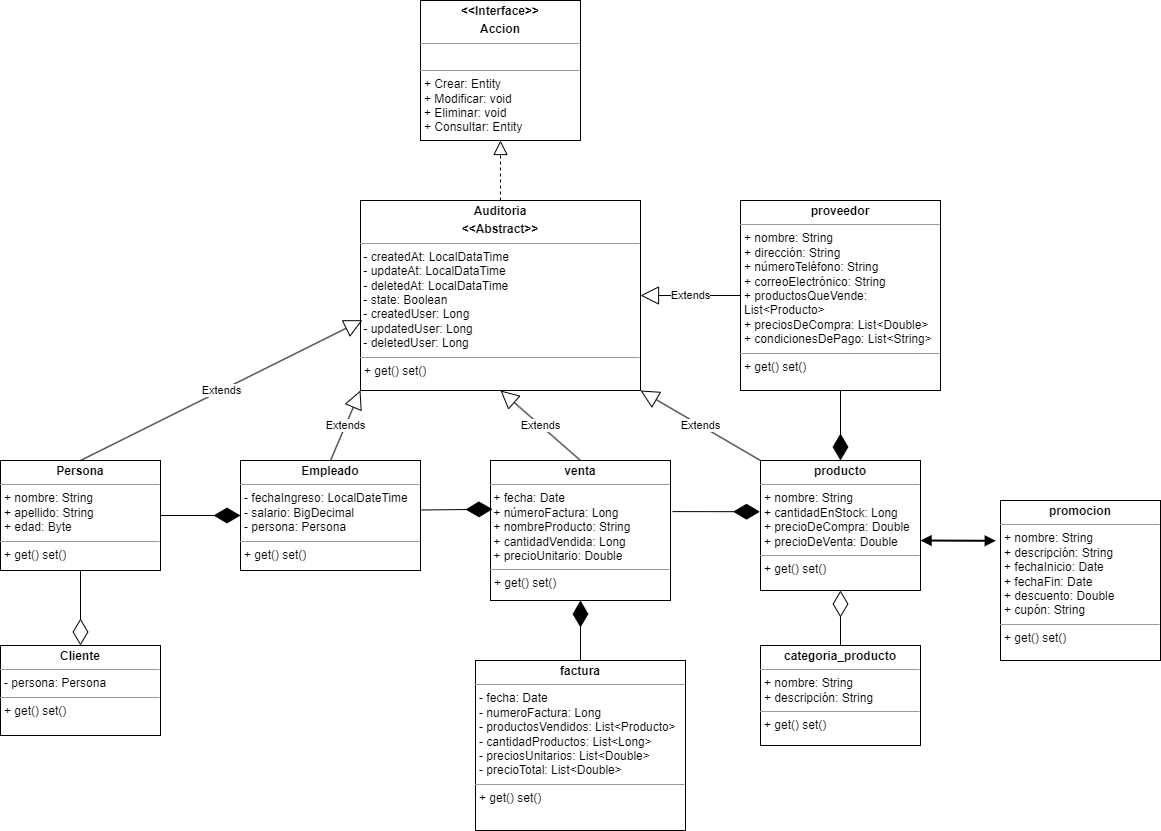

The diagram above was exported from draw.io. Its source (the exported page's mxGraphModel, read from the mxfile embedded in the PNG):
<mxGraphModel dx="2220" dy="1935" grid="1" gridSize="10" guides="1" tooltips="1" connect="1" arrows="1" fold="1" page="1" pageScale="1" pageWidth="827" pageHeight="1169" math="0" shadow="0">
  <root>
    <mxCell id="0" />
    <mxCell id="1" parent="0" />
    <mxCell id="M27mCfy6WkDgeA-iICXA-1" value="&lt;p style=&quot;margin:0px;margin-top:4px;text-align:center;&quot;&gt;&lt;b&gt;factura&lt;/b&gt;&lt;/p&gt;&lt;hr size=&quot;1&quot;&gt;&lt;p style=&quot;margin:0px;margin-left:4px;&quot;&gt;- fecha: Date&lt;br&gt;- numeroFactura: Long&lt;br&gt;- productosVendidos: List&amp;lt;Producto&amp;gt;&lt;br&gt;- cantidadProductos: List&amp;lt;Long&amp;gt;&lt;br&gt;- preciosUnitarios: List&amp;lt;Double&amp;gt;&lt;br&gt;- precioTotal: List&amp;lt;Double&amp;gt;&lt;br&gt;&lt;/p&gt;&lt;hr size=&quot;1&quot;&gt;&lt;p style=&quot;margin:0px;margin-left:4px;&quot;&gt;+ get() set()&lt;/p&gt;" style="verticalAlign=top;align=left;overflow=fill;fontSize=12;fontFamily=Helvetica;html=1;whiteSpace=wrap;" parent="1" vertex="1">
      <mxGeometry x="-105" y="550" width="210" height="170" as="geometry" />
    </mxCell>
    <mxCell id="M27mCfy6WkDgeA-iICXA-2" value="&lt;p style=&quot;margin:0px;margin-top:4px;text-align:center;&quot;&gt;&lt;b&gt;producto&lt;/b&gt;&lt;/p&gt;&lt;hr size=&quot;1&quot;&gt;&lt;p style=&quot;margin:0px;margin-left:4px;&quot;&gt;+ nombre: String&lt;br&gt;    + cantidadEnStock: Long&lt;br&gt;    + precioDeCompra: Double&lt;br&gt;    + precioDeVenta: Double&lt;br&gt;&lt;/p&gt;&lt;hr size=&quot;1&quot;&gt;&lt;p style=&quot;margin:0px;margin-left:4px;&quot;&gt;+ get() set()&lt;br&gt;&lt;/p&gt;" style="verticalAlign=top;align=left;overflow=fill;fontSize=12;fontFamily=Helvetica;html=1;whiteSpace=wrap;" parent="1" vertex="1">
      <mxGeometry x="180" y="350" width="160" height="130" as="geometry" />
    </mxCell>
    <mxCell id="M27mCfy6WkDgeA-iICXA-3" value="&lt;p style=&quot;margin:0px;margin-top:4px;text-align:center;&quot;&gt;&lt;b&gt;venta&lt;/b&gt;&lt;/p&gt;&lt;hr size=&quot;1&quot;&gt;&lt;p style=&quot;margin:0px;margin-left:4px;&quot;&gt;&lt;/p&gt;&amp;nbsp;+ fecha: Date&lt;br&gt;&amp;nbsp;+ númeroFactura: Long&lt;br&gt;&amp;nbsp;+ nombreProducto: String&lt;br&gt;&amp;nbsp;+ cantidadVendida: Long&lt;br&gt;&amp;nbsp;+ precioUnitario: Double&lt;hr size=&quot;1&quot;&gt;&lt;p style=&quot;margin:0px;margin-left:4px;&quot;&gt;+ get() set()&lt;br&gt;&lt;/p&gt;" style="verticalAlign=top;align=left;overflow=fill;fontSize=12;fontFamily=Helvetica;html=1;whiteSpace=wrap;" parent="1" vertex="1">
      <mxGeometry x="-90" y="350" width="180" height="140" as="geometry" />
    </mxCell>
    <mxCell id="M27mCfy6WkDgeA-iICXA-4" value="&lt;p style=&quot;margin:0px;margin-top:4px;text-align:center;&quot;&gt;&lt;b&gt;proveedor&lt;/b&gt;&lt;/p&gt;&lt;hr size=&quot;1&quot;&gt;&lt;p style=&quot;margin:0px;margin-left:4px;&quot;&gt;&lt;span style=&quot;background-color: initial;&quot;&gt;+ nombre: String&lt;br&gt;    + dirección: String&lt;br&gt;    + númeroTeléfono: String&lt;br&gt;    + correoElectrónico: String&lt;br&gt;    + productosQueVende: List&amp;lt;Producto&amp;gt;&lt;br&gt;    + preciosDeCompra: List&amp;lt;Double&amp;gt;&lt;br&gt;    + condicionesDePago: List&amp;lt;String&amp;gt;&lt;/span&gt;&lt;/p&gt;&lt;hr size=&quot;1&quot;&gt;&lt;p style=&quot;margin:0px;margin-left:4px;&quot;&gt;+ get() set()&lt;br&gt;&lt;/p&gt;" style="verticalAlign=top;align=left;overflow=fill;fontSize=12;fontFamily=Helvetica;html=1;whiteSpace=wrap;" parent="1" vertex="1">
      <mxGeometry x="160" y="90" width="200" height="190" as="geometry" />
    </mxCell>
    <mxCell id="M27mCfy6WkDgeA-iICXA-5" value="&lt;p style=&quot;margin:0px;margin-top:4px;text-align:center;&quot;&gt;&lt;b&gt;categoria_producto&lt;/b&gt;&lt;/p&gt;&lt;hr size=&quot;1&quot;&gt;&lt;p style=&quot;margin:0px;margin-left:4px;&quot;&gt;&lt;span style=&quot;background-color: initial;&quot;&gt;+ nombre: String&lt;br&gt;    + descripción: String&lt;/span&gt;&lt;/p&gt;&lt;hr size=&quot;1&quot;&gt;&lt;p style=&quot;margin:0px;margin-left:4px;&quot;&gt;+ get() set()&lt;br&gt;&lt;/p&gt;" style="verticalAlign=top;align=left;overflow=fill;fontSize=12;fontFamily=Helvetica;html=1;whiteSpace=wrap;" parent="1" vertex="1">
      <mxGeometry x="180" y="535" width="160" height="100" as="geometry" />
    </mxCell>
    <mxCell id="M27mCfy6WkDgeA-iICXA-6" value="&lt;p style=&quot;margin:0px;margin-top:4px;text-align:center;&quot;&gt;&lt;b&gt;promocion&lt;/b&gt;&lt;/p&gt;&lt;hr size=&quot;1&quot;&gt;&lt;p style=&quot;margin:0px;margin-left:4px;&quot;&gt;&lt;span style=&quot;background-color: initial;&quot;&gt;+ nombre: String&lt;/span&gt;&lt;br&gt;&lt;/p&gt;&lt;p style=&quot;margin:0px;margin-left:4px;&quot;&gt;    + descripción: String&lt;br&gt;    + fechaInicio: Date&lt;br&gt;    + fechaFin: Date&lt;br&gt;    + descuento: Double&lt;br&gt;    + cupón: String&lt;br&gt;&lt;/p&gt;&lt;hr size=&quot;1&quot;&gt;&lt;p style=&quot;margin:0px;margin-left:4px;&quot;&gt;+ get() set()&lt;br&gt;&lt;/p&gt;" style="verticalAlign=top;align=left;overflow=fill;fontSize=12;fontFamily=Helvetica;html=1;whiteSpace=wrap;" parent="1" vertex="1">
      <mxGeometry x="420" y="390" width="160" height="160" as="geometry" />
    </mxCell>
    <mxCell id="M27mCfy6WkDgeA-iICXA-11" value="&lt;p style=&quot;margin:0px;margin-top:4px;text-align:center;&quot;&gt;&lt;b&gt;Cliente&lt;/b&gt;&lt;/p&gt;&lt;hr size=&quot;1&quot;&gt;&lt;p style=&quot;margin:0px;margin-left:4px;&quot;&gt;- persona: Persona&lt;/p&gt;&lt;hr size=&quot;1&quot;&gt;&lt;p style=&quot;margin:0px;margin-left:4px;&quot;&gt;+ get() set()&lt;br&gt;&lt;/p&gt;" style="verticalAlign=top;align=left;overflow=fill;fontSize=12;fontFamily=Helvetica;html=1;whiteSpace=wrap;" parent="1" vertex="1">
      <mxGeometry x="-580" y="535" width="160" height="90" as="geometry" />
    </mxCell>
    <mxCell id="M27mCfy6WkDgeA-iICXA-14" value="" style="endArrow=diamondThin;endFill=1;endSize=24;html=1;rounded=0;entryX=0.5;entryY=0;entryDx=0;entryDy=0;exitX=0.5;exitY=1;exitDx=0;exitDy=0;" parent="1" source="M27mCfy6WkDgeA-iICXA-4" target="M27mCfy6WkDgeA-iICXA-2" edge="1">
      <mxGeometry width="160" relative="1" as="geometry">
        <mxPoint x="269" y="580" as="sourcePoint" />
        <mxPoint x="430" y="550" as="targetPoint" />
      </mxGeometry>
    </mxCell>
    <mxCell id="M27mCfy6WkDgeA-iICXA-16" value="" style="endArrow=block;startArrow=block;endFill=1;startFill=1;html=1;rounded=0;entryX=-0.029;entryY=0.252;entryDx=0;entryDy=0;entryPerimeter=0;strokeWidth=2;" parent="1" target="M27mCfy6WkDgeA-iICXA-6" edge="1">
      <mxGeometry width="160" relative="1" as="geometry">
        <mxPoint x="340" y="430" as="sourcePoint" />
        <mxPoint x="480" y="440" as="targetPoint" />
      </mxGeometry>
    </mxCell>
    <mxCell id="zpc9F8b33lmd0Hfrzcb6-1" value="&lt;p style=&quot;margin:0px;margin-top:4px;text-align:center;&quot;&gt;&lt;b&gt;Auditoria&lt;/b&gt;&lt;/p&gt;&lt;p style=&quot;margin:0px;margin-top:4px;text-align:center;&quot;&gt;&lt;b&gt;&amp;lt;&amp;lt;Abstract&amp;gt;&amp;gt;&lt;/b&gt;&lt;/p&gt;&lt;hr size=&quot;1&quot;&gt;&lt;p style=&quot;margin:0px;margin-left:4px;&quot;&gt;&lt;/p&gt;&amp;nbsp;- createdAt: LocalDataTime&lt;br&gt;&amp;nbsp;- updateAt: LocalDataTime&lt;br&gt;&amp;nbsp;- deletedAt: LocalDataTime&lt;br&gt;&amp;nbsp;- state: Boolean&lt;br&gt;&amp;nbsp;- createdUser: Long&lt;br&gt;&amp;nbsp;- updatedUser: Long&lt;br&gt;&amp;nbsp;- deletedUser: Long&lt;hr size=&quot;1&quot;&gt;&lt;p style=&quot;margin:0px;margin-left:4px;&quot;&gt;+ get() set()&lt;br&gt;&lt;/p&gt;" style="verticalAlign=top;align=left;overflow=fill;fontSize=12;fontFamily=Helvetica;html=1;whiteSpace=wrap;" parent="1" vertex="1">
      <mxGeometry x="-220" y="90" width="280" height="190" as="geometry" />
    </mxCell>
    <mxCell id="zpc9F8b33lmd0Hfrzcb6-2" value="&lt;p style=&quot;margin:0px;margin-top:4px;text-align:center;&quot;&gt;&lt;b&gt;&amp;lt;&amp;lt;Interface&amp;gt;&amp;gt;&lt;/b&gt;&lt;/p&gt;&lt;p style=&quot;margin:0px;margin-top:4px;text-align:center;&quot;&gt;&lt;b&gt;Accion&lt;/b&gt;&lt;/p&gt;&lt;hr size=&quot;1&quot;&gt;&lt;p style=&quot;margin:0px;margin-left:4px;&quot;&gt;&lt;br&gt;&lt;/p&gt;&lt;hr size=&quot;1&quot;&gt;&lt;p style=&quot;margin:0px;margin-left:4px;&quot;&gt;+ Crear: Entity&amp;nbsp;&lt;/p&gt;&lt;p style=&quot;margin:0px;margin-left:4px;&quot;&gt;+ Modificar: void&amp;nbsp;&lt;/p&gt;&lt;p style=&quot;margin:0px;margin-left:4px;&quot;&gt;+ Eliminar: void&amp;nbsp;&lt;/p&gt;&lt;p style=&quot;margin:0px;margin-left:4px;&quot;&gt;+ Consultar: Entity&lt;br&gt;&lt;/p&gt;" style="verticalAlign=top;align=left;overflow=fill;fontSize=12;fontFamily=Helvetica;html=1;whiteSpace=wrap;" parent="1" vertex="1">
      <mxGeometry x="-160" y="-110" width="160" height="140" as="geometry" />
    </mxCell>
    <mxCell id="zpc9F8b33lmd0Hfrzcb6-3" value="&lt;p style=&quot;margin:0px;margin-top:4px;text-align:center;&quot;&gt;&lt;b&gt;Empleado&lt;/b&gt;&lt;/p&gt;&lt;hr size=&quot;1&quot;&gt;&lt;p style=&quot;margin:0px;margin-left:4px;&quot;&gt;- fechaIngreso: LocalDateTime&lt;br style=&quot;border-color: var(--border-color);&quot;&gt;- salario: BigDecimal&lt;br style=&quot;border-color: var(--border-color);&quot;&gt;- persona: Persona&lt;br&gt;&lt;/p&gt;&lt;hr size=&quot;1&quot;&gt;&lt;p style=&quot;margin:0px;margin-left:4px;&quot;&gt;+ get() set()&lt;br&gt;&lt;/p&gt;" style="verticalAlign=top;align=left;overflow=fill;fontSize=12;fontFamily=Helvetica;html=1;whiteSpace=wrap;" parent="1" vertex="1">
      <mxGeometry x="-340" y="350" width="180" height="110" as="geometry" />
    </mxCell>
    <mxCell id="zpc9F8b33lmd0Hfrzcb6-4" value="&lt;p style=&quot;margin:0px;margin-top:4px;text-align:center;&quot;&gt;&lt;b&gt;Persona&lt;/b&gt;&lt;/p&gt;&lt;hr size=&quot;1&quot;&gt;&lt;p style=&quot;margin:0px;margin-left:4px;&quot;&gt;+ nombre: String&lt;br&gt;+ apellido: String&lt;br style=&quot;border-color: var(--border-color);&quot;&gt;+ edad: Byte&lt;br&gt;&lt;/p&gt;&lt;hr size=&quot;1&quot;&gt;&lt;p style=&quot;margin:0px;margin-left:4px;&quot;&gt;+ get() set()&lt;br&gt;&lt;/p&gt;" style="verticalAlign=top;align=left;overflow=fill;fontSize=12;fontFamily=Helvetica;html=1;whiteSpace=wrap;" parent="1" vertex="1">
      <mxGeometry x="-580" y="350" width="160" height="110" as="geometry" />
    </mxCell>
    <mxCell id="zpc9F8b33lmd0Hfrzcb6-5" value="" style="endArrow=diamondThin;endFill=0;endSize=24;html=1;rounded=0;exitX=0.5;exitY=1;exitDx=0;exitDy=0;entryX=0.5;entryY=0;entryDx=0;entryDy=0;" parent="1" source="zpc9F8b33lmd0Hfrzcb6-4" target="M27mCfy6WkDgeA-iICXA-11" edge="1">
      <mxGeometry width="160" relative="1" as="geometry">
        <mxPoint x="-130" y="430" as="sourcePoint" />
        <mxPoint x="30" y="430" as="targetPoint" />
      </mxGeometry>
    </mxCell>
    <mxCell id="zpc9F8b33lmd0Hfrzcb6-6" value="" style="endArrow=diamondThin;endFill=1;endSize=24;html=1;rounded=0;entryX=0;entryY=0.5;entryDx=0;entryDy=0;exitX=1;exitY=0.5;exitDx=0;exitDy=0;" parent="1" source="zpc9F8b33lmd0Hfrzcb6-4" target="zpc9F8b33lmd0Hfrzcb6-3" edge="1">
      <mxGeometry width="160" relative="1" as="geometry">
        <mxPoint x="-390.41999999999996" y="415" as="sourcePoint" />
        <mxPoint x="-390.41999999999996" y="360" as="targetPoint" />
      </mxGeometry>
    </mxCell>
    <mxCell id="zpc9F8b33lmd0Hfrzcb6-7" value="" style="endArrow=diamondThin;endFill=1;endSize=24;html=1;rounded=0;entryX=0.011;entryY=0.348;entryDx=0;entryDy=0;exitX=1.006;exitY=0.45;exitDx=0;exitDy=0;entryPerimeter=0;exitPerimeter=0;" parent="1" source="zpc9F8b33lmd0Hfrzcb6-3" target="M27mCfy6WkDgeA-iICXA-3" edge="1">
      <mxGeometry width="160" relative="1" as="geometry">
        <mxPoint x="-180" y="490" as="sourcePoint" />
        <mxPoint x="-100" y="490" as="targetPoint" />
      </mxGeometry>
    </mxCell>
    <mxCell id="zpc9F8b33lmd0Hfrzcb6-8" value="" style="endArrow=diamondThin;endFill=1;endSize=24;html=1;rounded=0;entryX=-0.003;entryY=0.394;entryDx=0;entryDy=0;exitX=1.011;exitY=0.365;exitDx=0;exitDy=0;exitPerimeter=0;entryPerimeter=0;" parent="1" source="M27mCfy6WkDgeA-iICXA-3" target="M27mCfy6WkDgeA-iICXA-2" edge="1">
      <mxGeometry width="160" relative="1" as="geometry">
        <mxPoint x="90" y="404.58" as="sourcePoint" />
        <mxPoint x="170" y="404.58" as="targetPoint" />
      </mxGeometry>
    </mxCell>
    <mxCell id="zpc9F8b33lmd0Hfrzcb6-9" value="Extends" style="endArrow=block;endSize=16;endFill=0;html=1;rounded=0;entryX=0.007;entryY=0.63;entryDx=0;entryDy=0;exitX=0.5;exitY=0;exitDx=0;exitDy=0;entryPerimeter=0;" parent="1" source="zpc9F8b33lmd0Hfrzcb6-4" target="zpc9F8b33lmd0Hfrzcb6-1" edge="1">
      <mxGeometry width="160" relative="1" as="geometry">
        <mxPoint x="-140" y="340" as="sourcePoint" />
        <mxPoint x="20" y="340" as="targetPoint" />
      </mxGeometry>
    </mxCell>
    <mxCell id="zpc9F8b33lmd0Hfrzcb6-10" value="Extends" style="endArrow=block;endSize=16;endFill=0;html=1;rounded=0;exitX=0.5;exitY=0;exitDx=0;exitDy=0;entryX=0;entryY=1;entryDx=0;entryDy=0;" parent="1" source="zpc9F8b33lmd0Hfrzcb6-3" target="zpc9F8b33lmd0Hfrzcb6-1" edge="1">
      <mxGeometry width="160" relative="1" as="geometry">
        <mxPoint x="-490" y="360" as="sourcePoint" />
        <mxPoint x="-240" y="300" as="targetPoint" />
      </mxGeometry>
    </mxCell>
    <mxCell id="zpc9F8b33lmd0Hfrzcb6-12" value="Extends" style="endArrow=block;endSize=16;endFill=0;html=1;rounded=0;exitX=0.5;exitY=0;exitDx=0;exitDy=0;entryX=0.5;entryY=1;entryDx=0;entryDy=0;" parent="1" source="M27mCfy6WkDgeA-iICXA-3" target="zpc9F8b33lmd0Hfrzcb6-1" edge="1">
      <mxGeometry width="160" relative="1" as="geometry">
        <mxPoint x="-240" y="360" as="sourcePoint" />
        <mxPoint x="-210" y="290" as="targetPoint" />
      </mxGeometry>
    </mxCell>
    <mxCell id="zpc9F8b33lmd0Hfrzcb6-13" value="Extends" style="endArrow=block;endSize=16;endFill=0;html=1;rounded=0;exitX=0;exitY=0;exitDx=0;exitDy=0;entryX=1;entryY=1;entryDx=0;entryDy=0;" parent="1" source="M27mCfy6WkDgeA-iICXA-2" target="zpc9F8b33lmd0Hfrzcb6-1" edge="1">
      <mxGeometry width="160" relative="1" as="geometry">
        <mxPoint x="-230" y="370" as="sourcePoint" />
        <mxPoint x="-200" y="300" as="targetPoint" />
      </mxGeometry>
    </mxCell>
    <mxCell id="zpc9F8b33lmd0Hfrzcb6-14" value="Extends" style="endArrow=block;endSize=16;endFill=0;html=1;rounded=0;exitX=0;exitY=0.5;exitDx=0;exitDy=0;entryX=1;entryY=0.5;entryDx=0;entryDy=0;" parent="1" source="M27mCfy6WkDgeA-iICXA-4" target="zpc9F8b33lmd0Hfrzcb6-1" edge="1">
      <mxGeometry width="160" relative="1" as="geometry">
        <mxPoint x="-220" y="380" as="sourcePoint" />
        <mxPoint x="-190" y="310" as="targetPoint" />
      </mxGeometry>
    </mxCell>
    <mxCell id="zpc9F8b33lmd0Hfrzcb6-15" value="" style="endArrow=block;dashed=1;endFill=0;endSize=12;html=1;rounded=0;entryX=0.5;entryY=1;entryDx=0;entryDy=0;exitX=0.5;exitY=0;exitDx=0;exitDy=0;" parent="1" source="zpc9F8b33lmd0Hfrzcb6-1" target="zpc9F8b33lmd0Hfrzcb6-2" edge="1">
      <mxGeometry width="160" relative="1" as="geometry">
        <mxPoint x="-100" y="190" as="sourcePoint" />
        <mxPoint x="60" y="190" as="targetPoint" />
      </mxGeometry>
    </mxCell>
    <mxCell id="zpc9F8b33lmd0Hfrzcb6-16" value="" style="endArrow=diamondThin;endFill=0;endSize=24;html=1;rounded=0;exitX=0.5;exitY=0;exitDx=0;exitDy=0;entryX=0.5;entryY=1;entryDx=0;entryDy=0;" parent="1" source="M27mCfy6WkDgeA-iICXA-5" target="M27mCfy6WkDgeA-iICXA-2" edge="1">
      <mxGeometry width="160" relative="1" as="geometry">
        <mxPoint x="-490" y="470" as="sourcePoint" />
        <mxPoint x="-490" y="545" as="targetPoint" />
      </mxGeometry>
    </mxCell>
    <mxCell id="zpc9F8b33lmd0Hfrzcb6-17" value="" style="endArrow=diamondThin;endFill=1;endSize=24;html=1;rounded=0;entryX=0.5;entryY=1;entryDx=0;entryDy=0;exitX=0.5;exitY=0;exitDx=0;exitDy=0;" parent="1" source="M27mCfy6WkDgeA-iICXA-1" target="M27mCfy6WkDgeA-iICXA-3" edge="1">
      <mxGeometry width="160" relative="1" as="geometry">
        <mxPoint x="270" y="290" as="sourcePoint" />
        <mxPoint x="270" y="360" as="targetPoint" />
      </mxGeometry>
    </mxCell>
  </root>
</mxGraphModel>